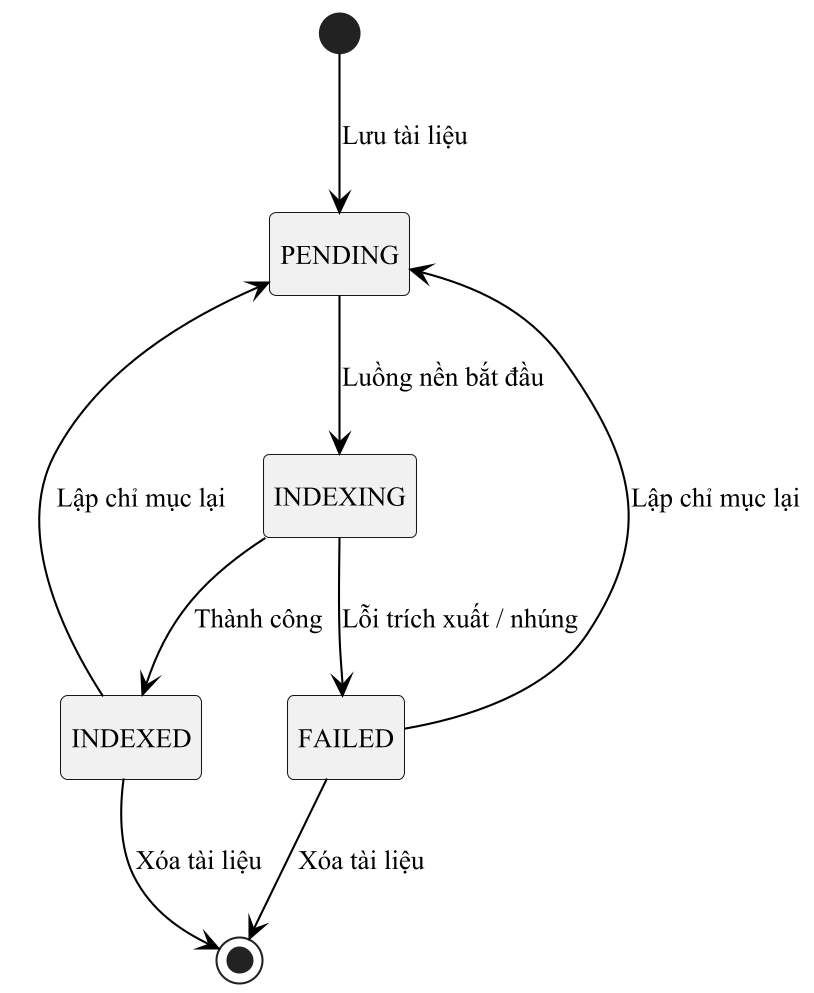

The diagram above was rendered by PlantUML. Its source (embedded in the PNG):
@startuml fig4_08_index_state
!include _style.iuml
hide empty description
[*] --> PENDING : Lưu tài liệu
PENDING --> INDEXING : Luồng nền bắt đầu
INDEXING --> INDEXED : Thành công
INDEXING --> FAILED : Lỗi trích xuất / nhúng
FAILED --> PENDING : Lập chỉ mục lại
INDEXED --> PENDING : Lập chỉ mục lại
INDEXED --> [*] : Xóa tài liệu
FAILED --> [*] : Xóa tài liệu
@enduml